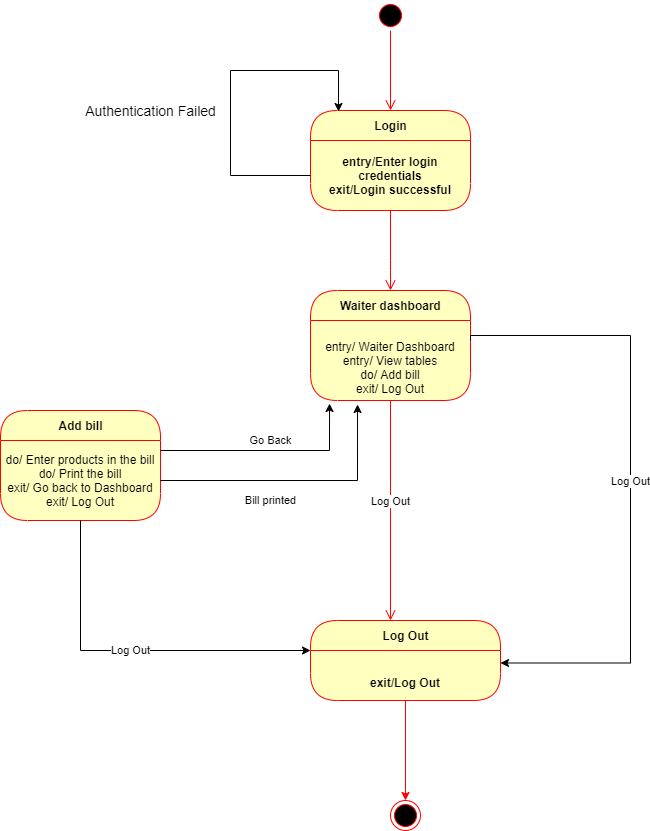

The diagram above was exported from draw.io. Its source (the exported page's mxGraphModel, read from the mxfile embedded in the PNG):
<mxGraphModel dx="868" dy="425" grid="1" gridSize="10" guides="1" tooltips="1" connect="1" arrows="1" fold="1" page="1" pageScale="1" pageWidth="850" pageHeight="1100" math="0" shadow="0">
  <root>
    <mxCell id="0" />
    <mxCell id="1" parent="0" />
    <mxCell id="XPJiAOe5cYcLX7jyTyCp-1" value="" style="ellipse;html=1;shape=startState;fillColor=#000000;strokeColor=#ff0000;" parent="1" vertex="1">
      <mxGeometry x="435" y="30" width="30" height="30" as="geometry" />
    </mxCell>
    <mxCell id="XPJiAOe5cYcLX7jyTyCp-2" value="" style="edgeStyle=orthogonalEdgeStyle;html=1;verticalAlign=bottom;endArrow=open;endSize=8;strokeColor=#ff0000;entryX=0.5;entryY=0;entryDx=0;entryDy=0;" parent="1" source="XPJiAOe5cYcLX7jyTyCp-1" target="XPJiAOe5cYcLX7jyTyCp-5" edge="1">
      <mxGeometry relative="1" as="geometry">
        <mxPoint x="450" y="150" as="targetPoint" />
      </mxGeometry>
    </mxCell>
    <mxCell id="XPJiAOe5cYcLX7jyTyCp-5" value="Login" style="swimlane;html=1;fontStyle=1;align=center;verticalAlign=middle;childLayout=stackLayout;horizontal=1;startSize=30;horizontalStack=0;resizeParent=0;resizeLast=1;container=0;fontColor=#000000;collapsible=0;rounded=1;arcSize=30;strokeColor=#ff0000;fillColor=#ffffc0;swimlaneFillColor=#ffffc0;dropTarget=0;" parent="1" vertex="1">
      <mxGeometry x="370" y="140" width="160" height="100" as="geometry" />
    </mxCell>
    <mxCell id="XPJiAOe5cYcLX7jyTyCp-6" value="&lt;b&gt;entry/Enter login credentials&lt;br&gt;exit/Login successful&lt;/b&gt;" style="text;html=1;strokeColor=none;fillColor=none;align=center;verticalAlign=middle;spacingLeft=4;spacingRight=4;whiteSpace=wrap;overflow=hidden;rotatable=0;fontColor=#000000;" parent="XPJiAOe5cYcLX7jyTyCp-5" vertex="1">
      <mxGeometry y="30" width="160" height="70" as="geometry" />
    </mxCell>
    <mxCell id="XPJiAOe5cYcLX7jyTyCp-8" value="&#10;&#10;&lt;span style=&quot;color: rgb(0, 0, 0); font-family: helvetica; font-size: 14px; font-style: normal; font-weight: 400; letter-spacing: normal; text-align: center; text-indent: 0px; text-transform: none; word-spacing: 0px; background-color: rgb(255, 255, 255); display: inline; float: none;&quot;&gt;Authentication Failed&lt;/span&gt;&#10;&#10;" style="edgeStyle=orthogonalEdgeStyle;rounded=0;orthogonalLoop=1;jettySize=auto;html=1;entryX=0.175;entryY=0.01;entryDx=0;entryDy=0;entryPerimeter=0;" parent="XPJiAOe5cYcLX7jyTyCp-5" source="XPJiAOe5cYcLX7jyTyCp-6" target="XPJiAOe5cYcLX7jyTyCp-5" edge="1">
      <mxGeometry x="-0.1317" y="80" relative="1" as="geometry">
        <mxPoint x="10" y="-40" as="targetPoint" />
        <Array as="points">
          <mxPoint x="-80" y="65" />
          <mxPoint x="-80" y="-40" />
          <mxPoint x="28" y="-40" />
        </Array>
        <mxPoint as="offset" />
      </mxGeometry>
    </mxCell>
    <mxCell id="XPJiAOe5cYcLX7jyTyCp-7" value="" style="edgeStyle=orthogonalEdgeStyle;html=1;verticalAlign=bottom;endArrow=open;endSize=8;strokeColor=#ff0000;" parent="1" source="XPJiAOe5cYcLX7jyTyCp-5" edge="1">
      <mxGeometry relative="1" as="geometry">
        <mxPoint x="450" y="320" as="targetPoint" />
        <Array as="points">
          <mxPoint x="450" y="300" />
          <mxPoint x="450" y="300" />
        </Array>
      </mxGeometry>
    </mxCell>
    <mxCell id="XPJiAOe5cYcLX7jyTyCp-9" value="Waiter dashboard" style="swimlane;html=1;fontStyle=1;align=center;verticalAlign=middle;childLayout=stackLayout;horizontal=1;startSize=30;horizontalStack=0;resizeParent=0;resizeLast=1;container=0;fontColor=#000000;collapsible=0;rounded=1;arcSize=30;strokeColor=#ff0000;fillColor=#ffffc0;swimlaneFillColor=#ffffc0;dropTarget=0;" parent="1" vertex="1">
      <mxGeometry x="370" y="320" width="160" height="110" as="geometry" />
    </mxCell>
    <mxCell id="XPJiAOe5cYcLX7jyTyCp-10" value="&lt;br&gt;entry/ Waiter Dashboard&lt;br&gt;entry/ View tables&lt;br&gt;do/ Add bill&lt;br&gt;exit/ Log Out" style="text;html=1;strokeColor=none;fillColor=none;align=center;verticalAlign=middle;spacingLeft=4;spacingRight=4;whiteSpace=wrap;overflow=hidden;rotatable=0;fontColor=#000000;" parent="XPJiAOe5cYcLX7jyTyCp-9" vertex="1">
      <mxGeometry y="30" width="160" height="80" as="geometry" />
    </mxCell>
    <mxCell id="XPJiAOe5cYcLX7jyTyCp-11" value="Log Out" style="edgeStyle=orthogonalEdgeStyle;html=1;verticalAlign=bottom;endArrow=open;endSize=8;strokeColor=#ff0000;entryX=0.421;entryY=0;entryDx=0;entryDy=0;entryPerimeter=0;" parent="1" source="XPJiAOe5cYcLX7jyTyCp-9" target="0Uco9_zy9GJGC3yYerfS-2" edge="1">
      <mxGeometry relative="1" as="geometry">
        <mxPoint x="450" y="510" as="targetPoint" />
      </mxGeometry>
    </mxCell>
    <mxCell id="0Uco9_zy9GJGC3yYerfS-2" value="Log Out" style="swimlane;html=1;fontStyle=1;align=center;verticalAlign=middle;childLayout=stackLayout;horizontal=1;startSize=30;horizontalStack=0;resizeParent=0;resizeLast=1;container=0;fontColor=#000000;collapsible=0;rounded=1;arcSize=30;strokeColor=#ff0000;fillColor=#ffffc0;swimlaneFillColor=#ffffc0;dropTarget=0;" parent="1" vertex="1">
      <mxGeometry x="370" y="650" width="190" height="80" as="geometry" />
    </mxCell>
    <mxCell id="0Uco9_zy9GJGC3yYerfS-3" value="&lt;b&gt;&lt;br&gt;exit/Log Out&lt;br&gt;&lt;/b&gt;" style="text;html=1;strokeColor=none;fillColor=none;align=center;verticalAlign=middle;spacingLeft=4;spacingRight=4;whiteSpace=wrap;overflow=hidden;rotatable=0;fontColor=#000000;" parent="0Uco9_zy9GJGC3yYerfS-2" vertex="1">
      <mxGeometry y="30" width="190" height="50" as="geometry" />
    </mxCell>
    <mxCell id="0Uco9_zy9GJGC3yYerfS-4" value="" style="ellipse;html=1;shape=endState;fillColor=#000000;strokeColor=#ff0000;" parent="1" vertex="1">
      <mxGeometry x="450" y="830" width="30" height="30" as="geometry" />
    </mxCell>
    <mxCell id="0Uco9_zy9GJGC3yYerfS-5" style="edgeStyle=orthogonalEdgeStyle;rounded=0;orthogonalLoop=1;jettySize=auto;html=1;entryX=0.5;entryY=0;entryDx=0;entryDy=0;strokeColor=#FF0000;" parent="1" source="0Uco9_zy9GJGC3yYerfS-3" target="0Uco9_zy9GJGC3yYerfS-4" edge="1">
      <mxGeometry relative="1" as="geometry" />
    </mxCell>
    <mxCell id="0Uco9_zy9GJGC3yYerfS-6" value="Log Out" style="edgeStyle=orthogonalEdgeStyle;rounded=0;orthogonalLoop=1;jettySize=auto;html=1;entryX=1;entryY=0.25;entryDx=0;entryDy=0;exitX=1;exitY=0.25;exitDx=0;exitDy=0;" parent="1" source="XPJiAOe5cYcLX7jyTyCp-10" target="0Uco9_zy9GJGC3yYerfS-3" edge="1">
      <mxGeometry relative="1" as="geometry">
        <mxPoint x="720" y="690" as="targetPoint" />
        <Array as="points">
          <mxPoint x="690" y="365" />
          <mxPoint x="690" y="693" />
        </Array>
      </mxGeometry>
    </mxCell>
    <mxCell id="INecpFUsvVmvlPCCUoJs-1" value="Add bill" style="swimlane;html=1;fontStyle=1;align=center;verticalAlign=middle;childLayout=stackLayout;horizontal=1;startSize=30;horizontalStack=0;resizeParent=0;resizeLast=1;container=0;fontColor=#000000;collapsible=0;rounded=1;arcSize=30;strokeColor=#ff0000;fillColor=#ffffc0;swimlaneFillColor=#ffffc0;dropTarget=0;" parent="1" vertex="1">
      <mxGeometry x="60" y="440" width="160" height="110" as="geometry" />
    </mxCell>
    <mxCell id="INecpFUsvVmvlPCCUoJs-2" value="do/ Enter products in the bill&lt;br&gt;do/ Print the bill&lt;br&gt;exit/ Go back to Dashboard&lt;br&gt;exit/ Log Out" style="text;html=1;strokeColor=none;fillColor=none;align=center;verticalAlign=middle;spacingLeft=4;spacingRight=4;whiteSpace=wrap;overflow=hidden;rotatable=0;fontColor=#000000;" parent="INecpFUsvVmvlPCCUoJs-1" vertex="1">
      <mxGeometry y="30" width="160" height="80" as="geometry" />
    </mxCell>
    <mxCell id="INecpFUsvVmvlPCCUoJs-3" value="Log Out" style="edgeStyle=orthogonalEdgeStyle;rounded=0;orthogonalLoop=1;jettySize=auto;html=1;" parent="1" source="INecpFUsvVmvlPCCUoJs-2" edge="1">
      <mxGeometry relative="1" as="geometry">
        <mxPoint x="370" y="680" as="targetPoint" />
        <Array as="points">
          <mxPoint x="140" y="680" />
          <mxPoint x="370" y="680" />
        </Array>
      </mxGeometry>
    </mxCell>
    <mxCell id="INecpFUsvVmvlPCCUoJs-4" value="Go Back" style="edgeStyle=orthogonalEdgeStyle;rounded=0;orthogonalLoop=1;jettySize=auto;html=1;entryX=0.119;entryY=1.038;entryDx=0;entryDy=0;entryPerimeter=0;" parent="1" source="INecpFUsvVmvlPCCUoJs-2" target="XPJiAOe5cYcLX7jyTyCp-10" edge="1">
      <mxGeometry x="0.0187" y="10" relative="1" as="geometry">
        <Array as="points">
          <mxPoint x="389" y="480" />
        </Array>
        <mxPoint as="offset" />
      </mxGeometry>
    </mxCell>
    <mxCell id="INecpFUsvVmvlPCCUoJs-5" value="Bill printed" style="edgeStyle=orthogonalEdgeStyle;rounded=0;orthogonalLoop=1;jettySize=auto;html=1;entryX=0.294;entryY=1.05;entryDx=0;entryDy=0;entryPerimeter=0;" parent="1" source="INecpFUsvVmvlPCCUoJs-2" target="XPJiAOe5cYcLX7jyTyCp-10" edge="1">
      <mxGeometry x="-0.1941" y="-20" relative="1" as="geometry">
        <mxPoint as="offset" />
      </mxGeometry>
    </mxCell>
  </root>
</mxGraphModel>